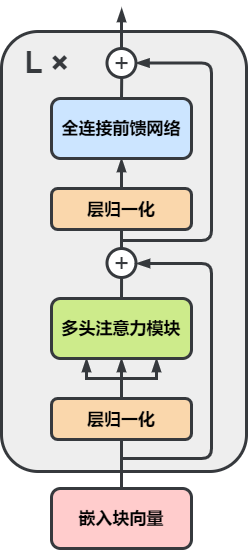

The diagram above was exported from draw.io. Its source (the exported page's mxGraphModel, read from the mxfile embedded in the PNG):
<mxGraphModel dx="1038" dy="548" grid="1" gridSize="10" guides="1" tooltips="1" connect="1" arrows="1" fold="1" page="1" pageScale="1" pageWidth="827" pageHeight="1169" math="0" shadow="0">
  <root>
    <mxCell id="0" />
    <mxCell id="1" parent="0" />
    <mxCell id="J5N4MsNHieRmYnPiJh2D-1" value="" style="rounded=1;whiteSpace=wrap;html=1;fontSize=17;strokeColor=#36393d;strokeWidth=3;fillColor=#eeeeee;" vertex="1" parent="1">
      <mxGeometry x="240" y="113" width="245" height="440" as="geometry" />
    </mxCell>
    <mxCell id="J5N4MsNHieRmYnPiJh2D-2" style="edgeStyle=orthogonalEdgeStyle;rounded=0;orthogonalLoop=1;jettySize=auto;html=1;exitX=0.5;exitY=0;exitDx=0;exitDy=0;entryX=0.5;entryY=1;entryDx=0;entryDy=0;fontSize=17;fontColor=#36393D;endArrow=blockThin;endFill=1;strokeColor=#36393D;strokeWidth=3;" edge="1" parent="1" source="J5N4MsNHieRmYnPiJh2D-4" target="J5N4MsNHieRmYnPiJh2D-10">
      <mxGeometry relative="1" as="geometry" />
    </mxCell>
    <mxCell id="J5N4MsNHieRmYnPiJh2D-3" style="edgeStyle=orthogonalEdgeStyle;rounded=1;orthogonalLoop=1;jettySize=auto;html=1;exitX=0.5;exitY=1;exitDx=0;exitDy=0;entryX=0.5;entryY=0;entryDx=0;entryDy=0;fontSize=17;fontColor=#36393D;startArrow=none;startFill=0;endArrow=none;endFill=0;strokeColor=#36393D;strokeWidth=3;" edge="1" parent="1" source="J5N4MsNHieRmYnPiJh2D-4" target="J5N4MsNHieRmYnPiJh2D-20">
      <mxGeometry relative="1" as="geometry" />
    </mxCell>
    <mxCell id="J5N4MsNHieRmYnPiJh2D-4" value="&lt;b style=&quot;font-size: 17px;&quot;&gt;&lt;font style=&quot;font-size: 17px;&quot;&gt;层归一化&lt;/font&gt;&lt;/b&gt;" style="rounded=1;whiteSpace=wrap;html=1;strokeWidth=3;fillColor=#fad7ac;fontSize=17;strokeColor=#36393D;" vertex="1" parent="1">
      <mxGeometry x="290" y="480" width="140" height="41" as="geometry" />
    </mxCell>
    <mxCell id="J5N4MsNHieRmYnPiJh2D-5" style="edgeStyle=orthogonalEdgeStyle;rounded=0;orthogonalLoop=1;jettySize=auto;html=1;exitX=0.5;exitY=0;exitDx=0;exitDy=0;entryX=0.5;entryY=1;entryDx=0;entryDy=0;fontSize=17;endArrow=blockThin;endFill=1;strokeWidth=3;fontColor=#36393D;strokeColor=#36393D;" edge="1" parent="1" source="J5N4MsNHieRmYnPiJh2D-6" target="J5N4MsNHieRmYnPiJh2D-13">
      <mxGeometry relative="1" as="geometry" />
    </mxCell>
    <mxCell id="J5N4MsNHieRmYnPiJh2D-6" value="&lt;b style=&quot;font-size: 17px;&quot;&gt;&lt;font style=&quot;font-size: 17px;&quot;&gt;层归一化&lt;/font&gt;&lt;/b&gt;" style="rounded=1;whiteSpace=wrap;html=1;strokeWidth=3;fillColor=#fad7ac;fontSize=17;strokeColor=#36393D;" vertex="1" parent="1">
      <mxGeometry x="290" y="270" width="140" height="41" as="geometry" />
    </mxCell>
    <mxCell id="J5N4MsNHieRmYnPiJh2D-7" style="edgeStyle=orthogonalEdgeStyle;rounded=0;orthogonalLoop=1;jettySize=auto;html=1;exitX=0.5;exitY=0;exitDx=0;exitDy=0;fontSize=17;fontColor=#36393D;endArrow=none;endFill=0;strokeColor=#36393D;strokeWidth=3;" edge="1" parent="1" source="J5N4MsNHieRmYnPiJh2D-10">
      <mxGeometry relative="1" as="geometry">
        <mxPoint x="360.05555555555566" y="360" as="targetPoint" />
      </mxGeometry>
    </mxCell>
    <mxCell id="J5N4MsNHieRmYnPiJh2D-8" style="edgeStyle=orthogonalEdgeStyle;rounded=0;orthogonalLoop=1;jettySize=auto;html=1;exitX=0.25;exitY=1;exitDx=0;exitDy=0;fontSize=17;fontColor=#36393D;endArrow=none;endFill=0;strokeColor=#36393D;strokeWidth=3;startArrow=blockThin;startFill=1;" edge="1" parent="1" source="J5N4MsNHieRmYnPiJh2D-10">
      <mxGeometry relative="1" as="geometry">
        <mxPoint x="360" y="460" as="targetPoint" />
      </mxGeometry>
    </mxCell>
    <mxCell id="J5N4MsNHieRmYnPiJh2D-9" style="edgeStyle=orthogonalEdgeStyle;rounded=0;orthogonalLoop=1;jettySize=auto;html=1;exitX=0.75;exitY=1;exitDx=0;exitDy=0;fontSize=17;fontColor=#36393D;startArrow=blockThin;startFill=1;endArrow=none;endFill=0;strokeColor=#36393D;strokeWidth=3;" edge="1" parent="1" source="J5N4MsNHieRmYnPiJh2D-10">
      <mxGeometry relative="1" as="geometry">
        <mxPoint x="360" y="460" as="targetPoint" />
      </mxGeometry>
    </mxCell>
    <mxCell id="J5N4MsNHieRmYnPiJh2D-10" value="&lt;b style=&quot;font-size: 17px;&quot;&gt;&lt;font style=&quot;font-size: 17px;&quot;&gt;多头注意力模块&lt;/font&gt;&lt;/b&gt;" style="rounded=1;whiteSpace=wrap;html=1;strokeWidth=3;fillColor=#cdeb8b;fontSize=17;strokeColor=#36393D;" vertex="1" parent="1">
      <mxGeometry x="290" y="380" width="140" height="60" as="geometry" />
    </mxCell>
    <mxCell id="J5N4MsNHieRmYnPiJh2D-11" style="edgeStyle=orthogonalEdgeStyle;rounded=0;orthogonalLoop=1;jettySize=auto;html=1;exitX=0.5;exitY=1;exitDx=0;exitDy=0;fontSize=17;" edge="1" parent="1" source="J5N4MsNHieRmYnPiJh2D-10" target="J5N4MsNHieRmYnPiJh2D-10">
      <mxGeometry relative="1" as="geometry" />
    </mxCell>
    <mxCell id="J5N4MsNHieRmYnPiJh2D-12" style="edgeStyle=orthogonalEdgeStyle;rounded=0;orthogonalLoop=1;jettySize=auto;html=1;exitX=0.5;exitY=0;exitDx=0;exitDy=0;fontSize=17;fontColor=#36393D;startArrow=none;startFill=0;endArrow=none;endFill=0;strokeColor=#36393D;strokeWidth=3;" edge="1" parent="1" source="J5N4MsNHieRmYnPiJh2D-13">
      <mxGeometry relative="1" as="geometry">
        <mxPoint x="360.20000000000005" y="160" as="targetPoint" />
      </mxGeometry>
    </mxCell>
    <mxCell id="J5N4MsNHieRmYnPiJh2D-13" value="&lt;b style=&quot;font-size: 17px;&quot;&gt;&lt;font style=&quot;font-size: 17px;&quot;&gt;全连接前馈网络&lt;/font&gt;&lt;/b&gt;" style="rounded=1;whiteSpace=wrap;html=1;strokeWidth=3;fillColor=#cce5ff;fontSize=17;strokeColor=#36393D;" vertex="1" parent="1">
      <mxGeometry x="290" y="180" width="140" height="60" as="geometry" />
    </mxCell>
    <mxCell id="J5N4MsNHieRmYnPiJh2D-14" style="edgeStyle=orthogonalEdgeStyle;rounded=0;orthogonalLoop=1;jettySize=auto;html=1;exitX=0.5;exitY=0;exitDx=0;exitDy=0;entryX=0.5;entryY=1;entryDx=0;entryDy=0;fontSize=17;fontColor=#36393D;endArrow=none;endFill=0;strokeWidth=3;strokeColor=#36393D;" edge="1" parent="1" source="J5N4MsNHieRmYnPiJh2D-15" target="J5N4MsNHieRmYnPiJh2D-6">
      <mxGeometry relative="1" as="geometry" />
    </mxCell>
    <mxCell id="J5N4MsNHieRmYnPiJh2D-15" value="&lt;font style=&quot;font-size: 26px&quot;&gt;+&lt;/font&gt;" style="ellipse;whiteSpace=wrap;html=1;aspect=fixed;fontSize=17;strokeColor=#36393D;strokeWidth=3;fontColor=#36393D;" vertex="1" parent="1">
      <mxGeometry x="345.5" y="330" width="29" height="29" as="geometry" />
    </mxCell>
    <mxCell id="J5N4MsNHieRmYnPiJh2D-16" style="edgeStyle=orthogonalEdgeStyle;rounded=1;orthogonalLoop=1;jettySize=auto;html=1;exitX=1;exitY=0.5;exitDx=0;exitDy=0;fontSize=17;fontColor=#36393D;startArrow=blockThin;startFill=1;endArrow=none;endFill=0;strokeColor=#36393D;strokeWidth=3;" edge="1" parent="1" source="J5N4MsNHieRmYnPiJh2D-18">
      <mxGeometry relative="1" as="geometry">
        <mxPoint x="360" y="321.92001953125" as="targetPoint" />
        <Array as="points">
          <mxPoint x="450" y="145" />
          <mxPoint x="450" y="322" />
        </Array>
      </mxGeometry>
    </mxCell>
    <mxCell id="J5N4MsNHieRmYnPiJh2D-17" style="edgeStyle=orthogonalEdgeStyle;rounded=0;orthogonalLoop=1;jettySize=auto;html=1;exitX=0.5;exitY=0;exitDx=0;exitDy=0;fontSize=17;fontColor=#36393D;startArrow=none;startFill=0;endArrow=blockThin;endFill=1;strokeColor=#36393D;strokeWidth=3;" edge="1" parent="1" source="J5N4MsNHieRmYnPiJh2D-18">
      <mxGeometry relative="1" as="geometry">
        <mxPoint x="360.17647058823536" y="90" as="targetPoint" />
      </mxGeometry>
    </mxCell>
    <mxCell id="J5N4MsNHieRmYnPiJh2D-18" value="&lt;font style=&quot;font-size: 26px&quot;&gt;+&lt;/font&gt;" style="ellipse;whiteSpace=wrap;html=1;aspect=fixed;fontSize=17;strokeColor=#36393D;strokeWidth=3;fontColor=#36393D;" vertex="1" parent="1">
      <mxGeometry x="345.5" y="130" width="29" height="29" as="geometry" />
    </mxCell>
    <mxCell id="J5N4MsNHieRmYnPiJh2D-19" style="edgeStyle=orthogonalEdgeStyle;rounded=1;orthogonalLoop=1;jettySize=auto;html=1;fontSize=17;fontColor=#36393D;startArrow=blockThin;startFill=1;endArrow=none;endFill=0;strokeColor=#36393D;strokeWidth=3;" edge="1" parent="1">
      <mxGeometry relative="1" as="geometry">
        <mxPoint x="361" y="540" as="targetPoint" />
        <mxPoint x="375" y="345" as="sourcePoint" />
        <Array as="points">
          <mxPoint x="450" y="345" />
          <mxPoint x="450" y="540" />
        </Array>
      </mxGeometry>
    </mxCell>
    <mxCell id="J5N4MsNHieRmYnPiJh2D-20" value="&lt;b style=&quot;font-size: 17px&quot;&gt;&lt;font style=&quot;font-size: 17px&quot;&gt;嵌入块向量&lt;/font&gt;&lt;/b&gt;" style="rounded=1;whiteSpace=wrap;html=1;strokeWidth=3;fillColor=#ffcccc;fontSize=17;strokeColor=#36393d;" vertex="1" parent="1">
      <mxGeometry x="290" y="570" width="140" height="60" as="geometry" />
    </mxCell>
    <mxCell id="J5N4MsNHieRmYnPiJh2D-21" value="&lt;b&gt;&lt;font style=&quot;font-size: 30px&quot;&gt;L ×&lt;/font&gt;&lt;/b&gt;" style="text;html=1;align=center;verticalAlign=middle;resizable=0;points=[];autosize=1;strokeColor=none;fontSize=17;fontColor=#36393D;" vertex="1" parent="1">
      <mxGeometry x="255" y="129" width="60" height="30" as="geometry" />
    </mxCell>
  </root>
</mxGraphModel>